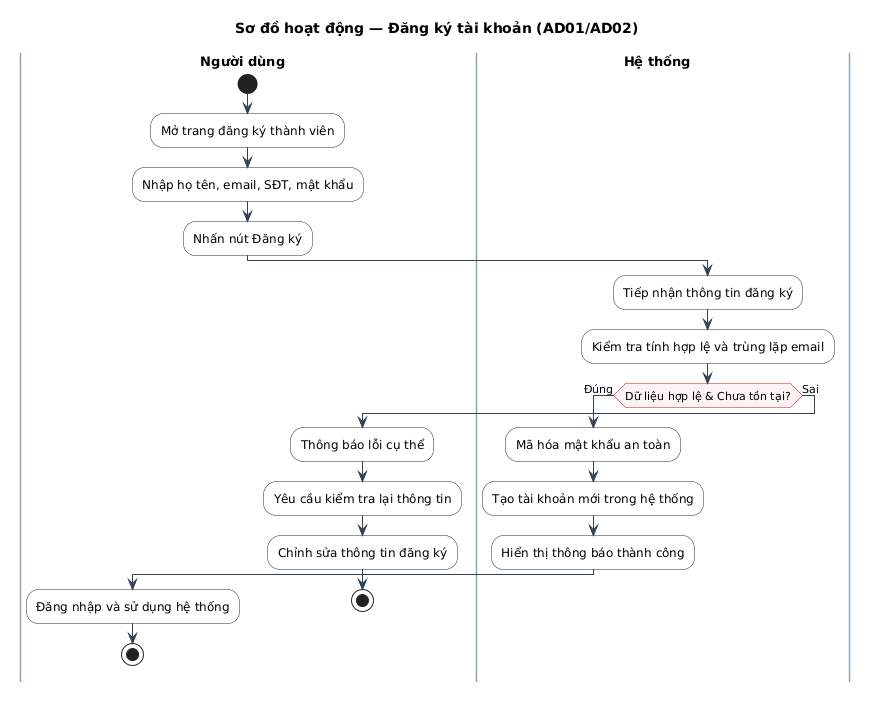

The diagram above was rendered by PlantUML. Its source (embedded in the PNG):
@startuml
title Sơ đồ hoạt động — Đăng ký tài khoản (AD01/AD02)

skinparam defaultFontName "Arial"
skinparam defaultFontSize 12
skinparam ActivityFontSize 12
skinparam ActivityBorderColor #1e293b
skinparam ActivityBackgroundColor #ffffff
skinparam ActivityDiamondBorderColor #b91c1c
skinparam ActivityDiamondBackgroundColor #fef2f2
skinparam ActivityDiamondFontSize 11
skinparam ArrowColor #334155
skinparam ArrowFontSize 11
skinparam SwimlaneTitleFontSize 13
skinparam SwimlaneTitleFontStyle bold
skinparam SwimlaneBorderColor #94a3b8
skinparam SwimlaneWidth same

|Người dùng|
start
:Mở trang đăng ký thành viên;
:Nhập họ tên, email, SĐT, mật khẩu;
:Nhấn nút Đăng ký;

|Hệ thống|
:Tiếp nhận thông tin đăng ký;
:Kiểm tra tính hợp lệ và trùng lặp email;
if (Dữ liệu hợp lệ & Chưa tồn tại?) then (Đúng)
  :Mã hóa mật khẩu an toàn;
  :Tạo tài khoản mới trong hệ thống;
  :Hiển thị thông báo thành công;
  |Người dùng|
  :Đăng nhập và sử dụng hệ thống;
  stop
else (Sai)
  :Thông báo lỗi cụ thể;
  :Yêu cầu kiểm tra lại thông tin;
  |Người dùng|
  :Chỉnh sửa thông tin đăng ký;
  stop
endif
@enduml